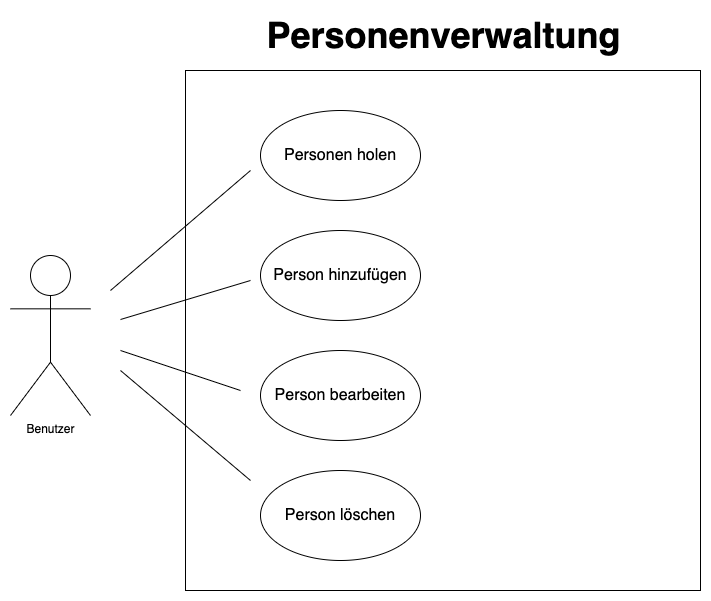

The diagram above was exported from draw.io. Its source (the exported page's mxGraphModel, read from the mxfile embedded in the PNG):
<mxGraphModel dx="1465" dy="276" grid="1" gridSize="10" guides="1" tooltips="1" connect="1" arrows="1" fold="1" page="1" pageScale="1" pageWidth="827" pageHeight="1169" math="0" shadow="0">
  <root>
    <mxCell id="0" />
    <mxCell id="1" parent="0" />
    <mxCell id="_moWUIZJevrUnD5Z6SPv-14" value="" style="rounded=0;whiteSpace=wrap;html=1;strokeWidth=1;fontSize=16;" parent="1" vertex="1">
      <mxGeometry x="-45" y="320" width="515" height="520" as="geometry" />
    </mxCell>
    <mxCell id="_moWUIZJevrUnD5Z6SPv-2" value="Benutzer" style="shape=umlActor;html=1;verticalLabelPosition=bottom;verticalAlign=top;align=center;" parent="1" vertex="1">
      <mxGeometry x="-220" y="505" width="80" height="160" as="geometry" />
    </mxCell>
    <mxCell id="_moWUIZJevrUnD5Z6SPv-3" value="Personenverwaltung" style="text;html=1;align=center;verticalAlign=middle;resizable=0;points=[];autosize=1;fontSize=36;fontStyle=1" parent="1" vertex="1">
      <mxGeometry x="27.5" y="260" width="370" height="50" as="geometry" />
    </mxCell>
    <mxCell id="_moWUIZJevrUnD5Z6SPv-5" value="Personen holen" style="shape=ellipse;html=1;strokeWidth=1;fontStyle=0;whiteSpace=wrap;align=center;perimeter=ellipsePerimeter;fontSize=16;" parent="1" vertex="1">
      <mxGeometry x="30" y="360" width="160" height="90" as="geometry" />
    </mxCell>
    <mxCell id="_moWUIZJevrUnD5Z6SPv-6" value="Person hinzufügen" style="shape=ellipse;html=1;strokeWidth=1;fontStyle=0;whiteSpace=wrap;align=center;perimeter=ellipsePerimeter;fontSize=16;" parent="1" vertex="1">
      <mxGeometry x="30" y="480" width="160" height="90" as="geometry" />
    </mxCell>
    <mxCell id="_moWUIZJevrUnD5Z6SPv-7" value="Person bearbeiten" style="shape=ellipse;html=1;strokeWidth=1;fontStyle=0;whiteSpace=wrap;align=center;perimeter=ellipsePerimeter;fontSize=16;" parent="1" vertex="1">
      <mxGeometry x="30" y="600" width="160" height="90" as="geometry" />
    </mxCell>
    <mxCell id="_moWUIZJevrUnD5Z6SPv-8" value="Person löschen" style="shape=ellipse;html=1;strokeWidth=1;fontStyle=0;whiteSpace=wrap;align=center;perimeter=ellipsePerimeter;fontSize=16;" parent="1" vertex="1">
      <mxGeometry x="30" y="720" width="160" height="90" as="geometry" />
    </mxCell>
    <mxCell id="_moWUIZJevrUnD5Z6SPv-9" value="" style="edgeStyle=none;html=1;endArrow=none;verticalAlign=bottom;fontSize=16;" parent="1" edge="1">
      <mxGeometry width="160" relative="1" as="geometry">
        <mxPoint x="-120" y="540" as="sourcePoint" />
        <mxPoint x="20" y="420" as="targetPoint" />
      </mxGeometry>
    </mxCell>
    <mxCell id="_moWUIZJevrUnD5Z6SPv-10" value="" style="edgeStyle=none;html=1;endArrow=none;verticalAlign=bottom;fontSize=16;" parent="1" edge="1">
      <mxGeometry width="160" relative="1" as="geometry">
        <mxPoint x="-110" y="569" as="sourcePoint" />
        <mxPoint x="20" y="530" as="targetPoint" />
      </mxGeometry>
    </mxCell>
    <mxCell id="_moWUIZJevrUnD5Z6SPv-11" value="" style="edgeStyle=none;html=1;endArrow=none;verticalAlign=bottom;fontSize=16;" parent="1" edge="1">
      <mxGeometry width="160" relative="1" as="geometry">
        <mxPoint x="-110" y="600" as="sourcePoint" />
        <mxPoint x="10" y="640" as="targetPoint" />
      </mxGeometry>
    </mxCell>
    <mxCell id="_moWUIZJevrUnD5Z6SPv-13" value="" style="edgeStyle=none;html=1;endArrow=none;verticalAlign=bottom;fontSize=16;" parent="1" edge="1">
      <mxGeometry width="160" relative="1" as="geometry">
        <mxPoint x="-110" y="620" as="sourcePoint" />
        <mxPoint x="20" y="730" as="targetPoint" />
      </mxGeometry>
    </mxCell>
  </root>
</mxGraphModel>